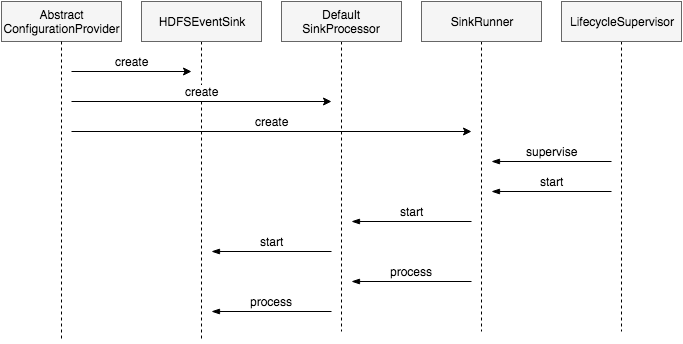

The diagram above was exported from draw.io. Its source (the exported page's mxGraphModel, read from the mxfile embedded in the PNG):
<mxGraphModel dx="790" dy="410" grid="1" gridSize="10" guides="1" tooltips="1" connect="1" arrows="1" fold="1" page="1" pageScale="1" pageWidth="1169" pageHeight="826" background="#ffffff" math="0" shadow="0">
  <root>
    <mxCell id="0" />
    <mxCell id="1" parent="0" />
    <mxCell id="2" value="&lt;span&gt;Abstract&lt;/span&gt;&lt;div&gt;&lt;span&gt;ConfigurationProvider&lt;/span&gt;&lt;/div&gt;" style="whiteSpace=wrap;html=1;fontSize=12;align=center;fillColor=#f5f5f5;strokeColor=#666666;" parent="1" vertex="1">
      <mxGeometry x="40" y="40" width="120" height="40" as="geometry" />
    </mxCell>
    <mxCell id="8" style="rounded=0;elbow=vertical;html=1;exitX=0.5;exitY=1;dashed=1;startArrow=none;startFill=0;startSize=8;endArrow=none;endFill=0;endSize=6;jettySize=auto;orthogonalLoop=1;strokeColor=#000000;strokeWidth=1;fontSize=12;" edge="1" parent="1" source="3">
      <mxGeometry relative="1" as="geometry">
        <mxPoint x="520" y="370" as="targetPoint" />
      </mxGeometry>
    </mxCell>
    <mxCell id="3" value="SinkRunner" style="whiteSpace=wrap;html=1;fontSize=12;align=center;fillColor=#f5f5f5;strokeColor=#666666;" parent="1" vertex="1">
      <mxGeometry x="460" y="40" width="120" height="40" as="geometry" />
    </mxCell>
    <mxCell id="9" style="edgeStyle=none;rounded=0;html=1;exitX=0.5;exitY=1;dashed=1;startArrow=none;startFill=0;startSize=8;endArrow=none;endFill=0;endSize=6;jettySize=auto;orthogonalLoop=1;strokeColor=#000000;strokeWidth=1;fontSize=12;" edge="1" parent="1" source="4">
      <mxGeometry relative="1" as="geometry">
        <mxPoint x="380" y="370" as="targetPoint" />
      </mxGeometry>
    </mxCell>
    <mxCell id="4" value="Default&lt;div&gt;SinkProcessor&lt;/div&gt;" style="whiteSpace=wrap;html=1;fontSize=12;align=center;fillColor=#f5f5f5;strokeColor=#666666;" vertex="1" parent="1">
      <mxGeometry x="320" y="40" width="120" height="40" as="geometry" />
    </mxCell>
    <mxCell id="10" style="edgeStyle=none;rounded=0;html=1;exitX=0.5;exitY=1;dashed=1;startArrow=none;startFill=0;startSize=8;endArrow=none;endFill=0;endSize=6;jettySize=auto;orthogonalLoop=1;strokeColor=#000000;strokeWidth=1;fontSize=12;" edge="1" parent="1" source="5">
      <mxGeometry relative="1" as="geometry">
        <mxPoint x="240" y="380" as="targetPoint" />
      </mxGeometry>
    </mxCell>
    <mxCell id="5" value="HDFSEventSink" style="whiteSpace=wrap;html=1;fontSize=12;align=center;fillColor=#f5f5f5;strokeColor=#666666;" vertex="1" parent="1">
      <mxGeometry x="180" y="40" width="120" height="40" as="geometry" />
    </mxCell>
    <mxCell id="12" style="rounded=0;elbow=vertical;html=1;exitX=0.5;exitY=1;startArrow=none;startFill=0;startSize=8;endArrow=none;endFill=0;endSize=6;jettySize=auto;orthogonalLoop=1;strokeColor=#000000;strokeWidth=1;fontSize=12;dashed=1;" edge="1" source="13" parent="1">
      <mxGeometry x="660" y="80" as="geometry">
        <mxPoint x="660" y="370" as="targetPoint" />
      </mxGeometry>
    </mxCell>
    <mxCell id="13" value="LifecycleSupervisor" style="whiteSpace=wrap;html=1;fontSize=12;align=center;fillColor=#f5f5f5;strokeColor=#666666;" vertex="1" parent="1">
      <mxGeometry x="600" y="40" width="120" height="40" as="geometry" />
    </mxCell>
    <mxCell id="17" style="rounded=0;elbow=vertical;html=1;exitX=0.5;exitY=1;startArrow=none;startFill=0;startSize=8;endArrow=none;endFill=0;endSize=6;jettySize=auto;orthogonalLoop=1;strokeColor=#000000;strokeWidth=1;fontSize=12;dashed=1;" edge="1" parent="1" source="2">
      <mxGeometry relative="1" as="geometry">
        <mxPoint x="100" y="380" as="targetPoint" />
        <mxPoint x="100" y="80" as="sourcePoint" />
      </mxGeometry>
    </mxCell>
    <mxCell id="20" value="supervise" style="endArrow=none;html=1;strokeColor=#000000;strokeWidth=1;fontSize=12;spacing=0;spacingBottom=0;spacingTop=-20;endFill=0;startArrow=blockThin;startFill=1;" edge="1" parent="1">
      <mxGeometry width="50" height="50" relative="1" as="geometry">
        <mxPoint x="530" y="200" as="sourcePoint" />
        <mxPoint x="650" y="200" as="targetPoint" />
      </mxGeometry>
    </mxCell>
    <mxCell id="21" value="start" style="endArrow=none;html=1;strokeColor=#000000;strokeWidth=1;fontSize=12;spacing=0;spacingBottom=0;spacingTop=-20;startArrow=blockThin;startFill=1;endFill=0;" edge="1" parent="1">
      <mxGeometry x="550" y="230" width="50" height="50" as="geometry">
        <mxPoint x="530" y="230" as="sourcePoint" />
        <mxPoint x="650" y="230" as="targetPoint" />
      </mxGeometry>
    </mxCell>
    <mxCell id="22" value="start" style="endArrow=none;html=1;strokeColor=#000000;strokeWidth=1;fontSize=12;spacing=0;spacingBottom=0;spacingTop=-20;startArrow=blockThin;startFill=1;endFill=0;" edge="1" parent="1">
      <mxGeometry x="410" y="260" width="50" height="50" as="geometry">
        <mxPoint x="390" y="260" as="sourcePoint" />
        <mxPoint x="510" y="260" as="targetPoint" />
      </mxGeometry>
    </mxCell>
    <mxCell id="23" value="start" style="endArrow=none;html=1;strokeColor=#000000;strokeWidth=1;fontSize=12;spacing=0;spacingBottom=0;spacingTop=-20;startArrow=blockThin;startFill=1;endFill=0;" edge="1" parent="1">
      <mxGeometry x="270" y="290" width="50" height="50" as="geometry">
        <mxPoint x="250" y="290" as="sourcePoint" />
        <mxPoint x="370" y="290" as="targetPoint" />
      </mxGeometry>
    </mxCell>
    <mxCell id="24" value="process" style="endArrow=none;html=1;strokeColor=#000000;strokeWidth=1;fontSize=12;spacing=0;spacingBottom=0;spacingTop=-20;startArrow=blockThin;startFill=1;endFill=0;" edge="1" parent="1">
      <mxGeometry x="410" y="320" width="50" height="50" as="geometry">
        <mxPoint x="390" y="320" as="sourcePoint" />
        <mxPoint x="510" y="320" as="targetPoint" />
      </mxGeometry>
    </mxCell>
    <mxCell id="25" value="process" style="endArrow=none;html=1;strokeColor=#000000;strokeWidth=1;fontSize=12;spacing=0;spacingBottom=0;spacingTop=-20;startArrow=blockThin;startFill=1;endFill=0;" edge="1" parent="1">
      <mxGeometry x="270" y="350" width="50" height="50" as="geometry">
        <mxPoint x="250" y="350" as="sourcePoint" />
        <mxPoint x="370" y="350" as="targetPoint" />
      </mxGeometry>
    </mxCell>
    <mxCell id="26" value="create" style="endArrow=classic;html=1;strokeColor=#000000;strokeWidth=1;fontSize=12;spacing=0;spacingBottom=0;spacingTop=-20;" edge="1" parent="1">
      <mxGeometry x="110" y="110" width="50" height="50" as="geometry">
        <mxPoint x="110" y="110" as="sourcePoint" />
        <mxPoint x="230" y="110" as="targetPoint" />
      </mxGeometry>
    </mxCell>
    <mxCell id="27" value="create" style="endArrow=classic;html=1;strokeColor=#000000;strokeWidth=1;fontSize=12;spacing=0;spacingBottom=0;spacingTop=-20;" edge="1" parent="1">
      <mxGeometry x="110" y="140" width="50" height="50" as="geometry">
        <mxPoint x="110" y="140" as="sourcePoint" />
        <mxPoint x="370" y="140" as="targetPoint" />
      </mxGeometry>
    </mxCell>
    <mxCell id="28" value="create" style="endArrow=classic;html=1;strokeColor=#000000;strokeWidth=1;fontSize=12;spacing=0;spacingBottom=0;spacingTop=-20;" edge="1" parent="1">
      <mxGeometry x="110" y="170" width="50" height="50" as="geometry">
        <mxPoint x="110" y="170" as="sourcePoint" />
        <mxPoint x="510" y="170" as="targetPoint" />
      </mxGeometry>
    </mxCell>
  </root>
</mxGraphModel>